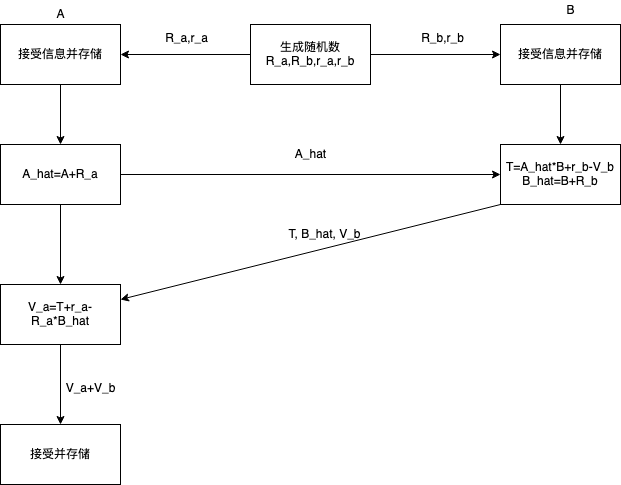

The diagram above was exported from draw.io. Its source (the exported page's mxGraphModel, read from the mxfile embedded in the PNG):
<mxGraphModel dx="946" dy="510" grid="1" gridSize="10" guides="1" tooltips="1" connect="1" arrows="1" fold="1" page="1" pageScale="1" pageWidth="827" pageHeight="1169" math="0" shadow="0">
  <root>
    <mxCell id="0" />
    <mxCell id="1" parent="0" />
    <mxCell id="nIKj1fxNb9s697O6vEjN-16" style="edgeStyle=orthogonalEdgeStyle;rounded=0;orthogonalLoop=1;jettySize=auto;html=1;exitX=0.5;exitY=1;exitDx=0;exitDy=0;entryX=0.5;entryY=0;entryDx=0;entryDy=0;" edge="1" parent="1" source="nIKj1fxNb9s697O6vEjN-1" target="nIKj1fxNb9s697O6vEjN-15">
      <mxGeometry relative="1" as="geometry" />
    </mxCell>
    <mxCell id="nIKj1fxNb9s697O6vEjN-1" value="接受信息并存储" style="rounded=0;whiteSpace=wrap;html=1;" vertex="1" parent="1">
      <mxGeometry x="60" y="90" width="120" height="60" as="geometry" />
    </mxCell>
    <mxCell id="nIKj1fxNb9s697O6vEjN-7" style="edgeStyle=orthogonalEdgeStyle;rounded=0;orthogonalLoop=1;jettySize=auto;html=1;exitX=1;exitY=0.5;exitDx=0;exitDy=0;entryX=0;entryY=0.5;entryDx=0;entryDy=0;" edge="1" parent="1" source="nIKj1fxNb9s697O6vEjN-4" target="nIKj1fxNb9s697O6vEjN-6">
      <mxGeometry relative="1" as="geometry" />
    </mxCell>
    <mxCell id="nIKj1fxNb9s697O6vEjN-8" style="edgeStyle=orthogonalEdgeStyle;rounded=0;orthogonalLoop=1;jettySize=auto;html=1;entryX=1;entryY=0.5;entryDx=0;entryDy=0;" edge="1" parent="1" source="nIKj1fxNb9s697O6vEjN-4" target="nIKj1fxNb9s697O6vEjN-1">
      <mxGeometry relative="1" as="geometry" />
    </mxCell>
    <mxCell id="nIKj1fxNb9s697O6vEjN-4" value="生成随机数R_a,R_b,r_a,r_b" style="rounded=0;whiteSpace=wrap;html=1;" vertex="1" parent="1">
      <mxGeometry x="310" y="90" width="120" height="60" as="geometry" />
    </mxCell>
    <mxCell id="nIKj1fxNb9s697O6vEjN-20" style="edgeStyle=orthogonalEdgeStyle;rounded=0;orthogonalLoop=1;jettySize=auto;html=1;exitX=0.5;exitY=1;exitDx=0;exitDy=0;entryX=0.5;entryY=0;entryDx=0;entryDy=0;" edge="1" parent="1" source="nIKj1fxNb9s697O6vEjN-6" target="nIKj1fxNb9s697O6vEjN-17">
      <mxGeometry relative="1" as="geometry" />
    </mxCell>
    <mxCell id="nIKj1fxNb9s697O6vEjN-6" value="接受信息并存储" style="rounded=0;whiteSpace=wrap;html=1;" vertex="1" parent="1">
      <mxGeometry x="560" y="90" width="120" height="60" as="geometry" />
    </mxCell>
    <mxCell id="nIKj1fxNb9s697O6vEjN-11" value="B" style="text;html=1;align=center;verticalAlign=middle;resizable=0;points=[];autosize=1;" vertex="1" parent="1">
      <mxGeometry x="620" y="66" width="20" height="20" as="geometry" />
    </mxCell>
    <mxCell id="nIKj1fxNb9s697O6vEjN-12" value="A" style="text;html=1;align=center;verticalAlign=middle;resizable=0;points=[];autosize=1;" vertex="1" parent="1">
      <mxGeometry x="110" y="70" width="20" height="20" as="geometry" />
    </mxCell>
    <mxCell id="nIKj1fxNb9s697O6vEjN-13" value="R_a,r_a" style="text;html=1;align=center;verticalAlign=middle;resizable=0;points=[];autosize=1;" vertex="1" parent="1">
      <mxGeometry x="216" y="94" width="60" height="20" as="geometry" />
    </mxCell>
    <mxCell id="nIKj1fxNb9s697O6vEjN-14" value="R_b,r_b" style="text;html=1;align=center;verticalAlign=middle;resizable=0;points=[];autosize=1;" vertex="1" parent="1">
      <mxGeometry x="472" y="94" width="60" height="20" as="geometry" />
    </mxCell>
    <mxCell id="nIKj1fxNb9s697O6vEjN-19" style="edgeStyle=orthogonalEdgeStyle;rounded=0;orthogonalLoop=1;jettySize=auto;html=1;exitX=1;exitY=0.5;exitDx=0;exitDy=0;entryX=0;entryY=0.5;entryDx=0;entryDy=0;" edge="1" parent="1" source="nIKj1fxNb9s697O6vEjN-15" target="nIKj1fxNb9s697O6vEjN-17">
      <mxGeometry relative="1" as="geometry" />
    </mxCell>
    <mxCell id="nIKj1fxNb9s697O6vEjN-23" style="edgeStyle=orthogonalEdgeStyle;rounded=0;orthogonalLoop=1;jettySize=auto;html=1;exitX=0.5;exitY=1;exitDx=0;exitDy=0;" edge="1" parent="1" source="nIKj1fxNb9s697O6vEjN-15" target="nIKj1fxNb9s697O6vEjN-22">
      <mxGeometry relative="1" as="geometry" />
    </mxCell>
    <mxCell id="nIKj1fxNb9s697O6vEjN-15" value="A_hat=A+R_a" style="rounded=0;whiteSpace=wrap;html=1;" vertex="1" parent="1">
      <mxGeometry x="60" y="210" width="120" height="60" as="geometry" />
    </mxCell>
    <mxCell id="nIKj1fxNb9s697O6vEjN-17" value="&lt;div&gt;T=A_hat*B+r_b-V_b&lt;/div&gt;&lt;div&gt;B_hat=B+R_b&lt;br&gt;&lt;/div&gt;" style="rounded=0;whiteSpace=wrap;html=1;" vertex="1" parent="1">
      <mxGeometry x="560" y="210" width="120" height="60" as="geometry" />
    </mxCell>
    <mxCell id="nIKj1fxNb9s697O6vEjN-21" value="A_hat" style="text;html=1;align=center;verticalAlign=middle;resizable=0;points=[];autosize=1;" vertex="1" parent="1">
      <mxGeometry x="345" y="210" width="50" height="20" as="geometry" />
    </mxCell>
    <mxCell id="nIKj1fxNb9s697O6vEjN-33" style="edgeStyle=orthogonalEdgeStyle;rounded=0;orthogonalLoop=1;jettySize=auto;html=1;exitX=0.5;exitY=1;exitDx=0;exitDy=0;entryX=0.5;entryY=0;entryDx=0;entryDy=0;" edge="1" parent="1" source="nIKj1fxNb9s697O6vEjN-22" target="nIKj1fxNb9s697O6vEjN-32">
      <mxGeometry relative="1" as="geometry" />
    </mxCell>
    <mxCell id="nIKj1fxNb9s697O6vEjN-22" value="V_a=T+r_a-R_a*B_hat" style="rounded=0;whiteSpace=wrap;html=1;" vertex="1" parent="1">
      <mxGeometry x="60" y="350" width="120" height="60" as="geometry" />
    </mxCell>
    <mxCell id="nIKj1fxNb9s697O6vEjN-28" value="" style="endArrow=classic;html=1;exitX=0;exitY=1;exitDx=0;exitDy=0;entryX=1;entryY=0.25;entryDx=0;entryDy=0;" edge="1" parent="1" source="nIKj1fxNb9s697O6vEjN-17" target="nIKj1fxNb9s697O6vEjN-22">
      <mxGeometry width="50" height="50" relative="1" as="geometry">
        <mxPoint x="390" y="300" as="sourcePoint" />
        <mxPoint x="440" y="250" as="targetPoint" />
      </mxGeometry>
    </mxCell>
    <mxCell id="nIKj1fxNb9s697O6vEjN-29" value="T, B_hat, V_b" style="text;html=1;align=center;verticalAlign=middle;resizable=0;points=[];autosize=1;" vertex="1" parent="1">
      <mxGeometry x="339" y="290" width="90" height="20" as="geometry" />
    </mxCell>
    <mxCell id="nIKj1fxNb9s697O6vEjN-32" value="接受并存储" style="rounded=0;whiteSpace=wrap;html=1;" vertex="1" parent="1">
      <mxGeometry x="60" y="490" width="120" height="60" as="geometry" />
    </mxCell>
    <mxCell id="nIKj1fxNb9s697O6vEjN-35" value="V_a+V_b" style="text;html=1;align=center;verticalAlign=middle;resizable=0;points=[];autosize=1;" vertex="1" parent="1">
      <mxGeometry x="115" y="444" width="70" height="20" as="geometry" />
    </mxCell>
  </root>
</mxGraphModel>